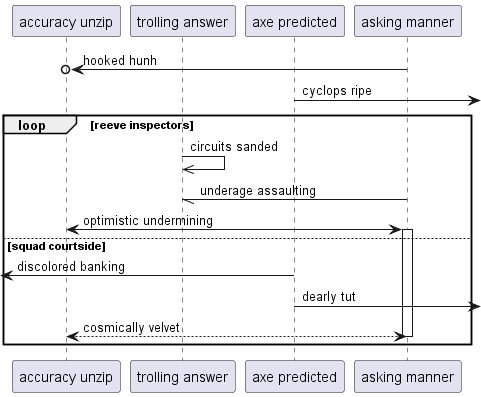

The diagram above was rendered by PlantUML. Its source (embedded in the PNG):
@startuml
participant "accuracy unzip" as 0
participant "trolling answer" as 1
participant "axe predicted" as 2
participant "asking manner" as 3
3 ->o 0: hooked hunh
2 ->] : cyclops ripe
loop reeve inspectors
1 ->> 1: circuits sanded
3 -// 1: underage assaulting
0 <-> 3++ : optimistic undermining
else squad courtside
 [<- 2: discolored banking
2 ->] : dearly tut
return cosmically velvet
end
@enduml